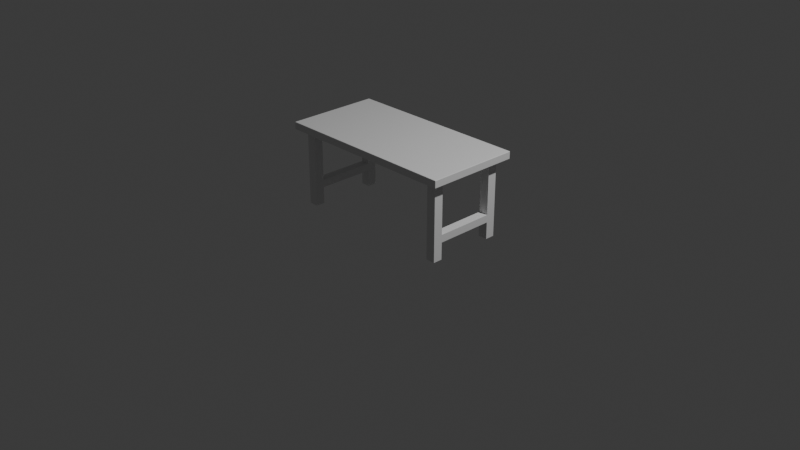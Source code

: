 # Source: stol-03-rama.blend  (saved by Blender 5.2.45; exported with 4.5.12 LTS)
import bpy
from mathutils import Matrix  # noqa: F401  (used for matrix-valued properties, if any)

bpy.ops.wm.read_factory_settings(use_empty=True)
scene = bpy.context.scene
scene.name = 'Scene'

# ---- collections
col_collection = bpy.data.collections.new('Collection'); scene.collection.children.link(col_collection)

# ---- materials (node trees are filled in below, after node groups)
mat_material = bpy.data.materials.new('Material')
mat_material.alpha_threshold = 0.0
mat_material.use_backface_culling_lightprobe_volume = False
mat_material.roughness = 0.5
mat_material.line_color = (0.0, 0.0, 0.0, 1.0)

# ---- material node trees
mat_material.use_nodes = True; mat_material.node_tree.nodes.clear()
_N = mat_material.node_tree.nodes; _L = mat_material.node_tree.links
n0 = _N.new('ShaderNodeOutputMaterial'); n0.name = 'Material Output'; n0.location = (200, 100)
n1 = _N.new('ShaderNodeBsdfPrincipled'); n1.name = 'Principled BSDF'; n1.location = (-200, 100)
n1.inputs[10].default_value = 0.005
_L.new(n1.outputs[0], n0.inputs[0])
n0.is_active_output = True

# ---- world
world_world = bpy.data.worlds.new('World'); scene.world = world_world
world_world.use_nodes = True; world_world.node_tree.nodes.clear()
_N = world_world.node_tree.nodes; _L = world_world.node_tree.links
n0 = _N.new('ShaderNodeOutputWorld'); n0.name = 'World Output'; n0.location = (200, 100)
n1 = _N.new('ShaderNodeBackground'); n1.name = 'Background'; n1.location = (-200, 100)
n1.inputs[0].default_value = (0.05088, 0.05088, 0.05088, 1.0)
_L.new(n1.outputs[0], n0.inputs[0])
n0.is_active_output = True
world_world.color = (0.05088, 0.05088, 0.05088)
world_world.sun_shadow_jitter_overblur = 0.0

# ---- cameras
cam_camera = bpy.data.cameras.new('Camera')
cam_camera.clip_end = 100.0
cam_camera.ortho_scale = 7.314

# ---- lights
light_light = bpy.data.lights.new('Light', 'POINT')
light_light.energy = 1000.0
light_light.shadow_soft_size = 0.1

# ---- meshes
me_cube_002 = bpy.data.meshes.new('Cube.002')
me_cube_002.from_pydata([(-0.05, -0.05, -0.41), (-0.05, -0.05, 0.41), (-0.05, 0.05, -0.41), (-0.05, 0.05, 0.41), (0.05, -0.05, -0.41), (0.05, -0.05, 0.41), (0.05, 0.05, -0.41), (0.05, 0.05, 0.41)], [], [(0, 1, 3, 2), (2, 3, 7, 6), (6, 7, 5, 4), (4, 5, 1, 0), (2, 6, 4, 0), (7, 3, 1, 5)])
_uv = me_cube_002.uv_layers.new(name='UVMap')
_uv.uv.foreach_set('vector', [0.375, 0.0, 0.625, 0.0, 0.625, 0.25, 0.375, 0.25, 0.375, 0.25, 0.625, 0.25, 0.625, 0.5, 0.375, 0.5, 0.375, 0.5, 0.625, 0.5, 0.625, 0.75, 0.375, 0.75, 0.375, 0.75, 0.625, 0.75, 0.625, 1.0, 0.375, 1.0, 0.125, 0.5, 0.375, 0.5, 0.375, 0.75, 0.125, 0.75, 0.625, 0.5, 0.875, 0.5, 0.875, 0.75, 0.625, 0.75])
me_cube_002.update()
me_cube_003 = bpy.data.meshes.new('Cube.003')
me_cube_003.from_pydata([(-0.05, -0.05, -0.41), (-0.05, -0.05, 0.41), (-0.05, 0.05, -0.41), (-0.05, 0.05, 0.41), (0.05, -0.05, -0.41), (0.05, -0.05, 0.41), (0.05, 0.05, -0.41), (0.05, 0.05, 0.41)], [], [(0, 1, 3, 2), (2, 3, 7, 6), (6, 7, 5, 4), (4, 5, 1, 0), (2, 6, 4, 0), (7, 3, 1, 5)])
_uv = me_cube_003.uv_layers.new(name='UVMap')
_uv.uv.foreach_set('vector', [0.375, 0.0, 0.625, 0.0, 0.625, 0.25, 0.375, 0.25, 0.375, 0.25, 0.625, 0.25, 0.625, 0.5, 0.375, 0.5, 0.375, 0.5, 0.625, 0.5, 0.625, 0.75, 0.375, 0.75, 0.375, 0.75, 0.625, 0.75, 0.625, 1.0, 0.375, 1.0, 0.125, 0.5, 0.375, 0.5, 0.375, 0.75, 0.125, 0.75, 0.625, 0.5, 0.875, 0.5, 0.875, 0.75, 0.625, 0.75])
me_cube_003.update()
me_cube_004 = bpy.data.meshes.new('Cube.004')
me_cube_004.from_pydata([(-0.05, -0.05, -0.41), (-0.05, -0.05, 0.41), (-0.05, 0.05, -0.41), (-0.05, 0.05, 0.41), (0.05, -0.05, -0.41), (0.05, -0.05, 0.41), (0.05, 0.05, -0.41), (0.05, 0.05, 0.41)], [], [(0, 1, 3, 2), (2, 3, 7, 6), (6, 7, 5, 4), (4, 5, 1, 0), (2, 6, 4, 0), (7, 3, 1, 5)])
_uv = me_cube_004.uv_layers.new(name='UVMap')
_uv.uv.foreach_set('vector', [0.375, 0.0, 0.625, 0.0, 0.625, 0.25, 0.375, 0.25, 0.375, 0.25, 0.625, 0.25, 0.625, 0.5, 0.375, 0.5, 0.375, 0.5, 0.625, 0.5, 0.625, 0.75, 0.375, 0.75, 0.375, 0.75, 0.625, 0.75, 0.625, 1.0, 0.375, 1.0, 0.125, 0.5, 0.375, 0.5, 0.375, 0.75, 0.125, 0.75, 0.625, 0.5, 0.875, 0.5, 0.875, 0.75, 0.625, 0.75])
me_cube_004.update()
me_cube_006 = bpy.data.meshes.new('Cube.006')
me_cube_006.from_pydata([(-0.05, -0.31, -0.04), (-0.05, -0.31, 0.04), (-0.05, 0.31, -0.04), (-0.05, 0.31, 0.04), (0.05, -0.31, -0.04), (0.05, -0.31, 0.04), (0.05, 0.31, -0.04), (0.05, 0.31, 0.04)], [], [(0, 1, 3, 2), (2, 3, 7, 6), (6, 7, 5, 4), (4, 5, 1, 0), (2, 6, 4, 0), (7, 3, 1, 5)])
_uv = me_cube_006.uv_layers.new(name='UVMap')
_uv.uv.foreach_set('vector', [0.375, 0.0, 0.625, 0.0, 0.625, 0.25, 0.375, 0.25, 0.375, 0.25, 0.625, 0.25, 0.625, 0.5, 0.375, 0.5, 0.375, 0.5, 0.625, 0.5, 0.625, 0.75, 0.375, 0.75, 0.375, 0.75, 0.625, 0.75, 0.625, 1.0, 0.375, 1.0, 0.125, 0.5, 0.375, 0.5, 0.375, 0.75, 0.125, 0.75, 0.625, 0.5, 0.875, 0.5, 0.875, 0.75, 0.625, 0.75])
me_cube_006.update()
me_cube = bpy.data.meshes.new('Cube')
me_cube.from_pydata([(0.995, 0.5, 0.035), (0.995, 0.495, 0.04), (1.0, 0.495, 0.035), (0.995, 0.4985, 0.03854), (0.9979, 0.4979, 0.03789), (0.9985, 0.495, 0.03854), (0.9985, 0.4985, 0.035), (0.995, 0.495, -0.04), (0.995, 0.5, -0.035), (1.0, 0.495, -0.035), (0.995, 0.4985, -0.03854), (0.9979, 0.4979, -0.03789), (0.9985, 0.4985, -0.035), (0.9985, 0.495, -0.03854), (1.0, -0.495, 0.035), (0.995, -0.495, 0.04), (0.995, -0.5, 0.035), (0.9985, -0.495, 0.03854), (0.9979, -0.4979, 0.03789), (0.995, -0.4985, 0.03854), (0.9985, -0.4985, 0.035), (1.0, -0.495, -0.035), (0.995, -0.5, -0.035), (0.995, -0.495, -0.04), (0.9985, -0.4985, -0.035), (0.9979, -0.4979, -0.03789), (0.995, -0.4985, -0.03854), (0.9985, -0.495, -0.03854), (-0.995, 0.5, 0.035), (-1.0, 0.495, 0.035), (-0.995, 0.495, 0.04), (-0.9985, 0.4985, 0.035), (-0.9979, 0.4979, 0.03789), (-0.9985, 0.495, 0.03854), (-0.995, 0.4985, 0.03854), (-1.0, 0.495, -0.035), (-0.995, 0.5, -0.035), (-0.995, 0.495, -0.04), (-0.9985, 0.4985, -0.035), (-0.9979, 0.4979, -0.03789), (-0.995, 0.4985, -0.03854), (-0.9985, 0.495, -0.03854), (-1.0, -0.495, 0.035), (-0.995, -0.5, 0.035), (-0.995, -0.495, 0.04), (-0.9985, -0.4985, 0.035), (-0.9979, -0.4979, 0.03789), (-0.995, -0.4985, 0.03854), (-0.9985, -0.495, 0.03854), (-0.995, -0.495, -0.04), (-0.995, -0.5, -0.035), (-1.0, -0.495, -0.035), (-0.995, -0.4985, -0.03854), (-0.9979, -0.4979, -0.03789), (-0.9985, -0.4985, -0.035), (-0.9985, -0.495, -0.03854)], [], [(0, 3, 4, 6), (1, 5, 4, 3), (2, 6, 4, 5), (7, 10, 11, 13), (8, 12, 11, 10), (9, 13, 11, 12), (14, 17, 18, 20), (15, 19, 18, 17), (16, 20, 18, 19), (21, 24, 25, 27), (22, 26, 25, 24), (23, 27, 25, 26), (28, 31, 32, 34), (29, 33, 32, 31), (30, 34, 32, 33), (35, 38, 39, 41), (36, 40, 39, 38), (37, 41, 39, 40), (42, 45, 46, 48), (43, 47, 46, 45), (44, 48, 46, 47), (49, 52, 53, 55), (50, 54, 53, 52), (51, 55, 53, 54), (37, 49, 55, 41), (41, 55, 51, 35), (7, 37, 40, 10), (10, 40, 36, 8), (2, 9, 12, 6), (6, 12, 8, 0), (50, 43, 45, 54), (54, 45, 42, 51), (16, 22, 24, 20), (20, 24, 21, 14), (28, 36, 38, 31), (31, 38, 35, 29), (15, 44, 47, 19), (19, 47, 43, 16), (1, 15, 17, 5), (5, 17, 14, 2), (49, 23, 26, 52), (52, 26, 22, 50), (44, 30, 33, 48), (48, 33, 29, 42), (30, 1, 3, 34), (34, 3, 0, 28), (23, 7, 13, 27), (27, 13, 9, 21), (36, 28, 0, 8), (9, 2, 14, 21), (1, 30, 44, 15), (37, 7, 23, 49), (22, 16, 43, 50), (51, 42, 29, 35)])
_uv = me_cube.uv_layers.new(name='UVMap')
_uv.uv.foreach_set('vector', [0.6094, 0.4994, 0.6253, 0.4997, 0.6228, 0.5001, 0.6094, 0.5, 0.6256, 0.5013, 0.625, 0.5013, 0.6228, 0.5001, 0.6253, 0.4997, 0.6094, 0.5013, 0.6094, 0.5, 0.6228, 0.5001, 0.625, 0.5013, 0.3744, 0.5013, 0.3747, 0.4997, 0.3771, 0.5002, 0.375, 0.5013, 0.3906, 0.4994, 0.3906, 0.5, 0.3771, 0.5002, 0.3747, 0.4997, 0.3906, 0.5013, 0.375, 0.5013, 0.3771, 0.5002, 0.3906, 0.5, 0.6094, 0.7487, 0.625, 0.7488, 0.6229, 0.7498, 0.6094, 0.75, 0.6256, 0.7488, 0.6253, 0.7503, 0.6229, 0.7498, 0.625, 0.7488, 0.6094, 0.7506, 0.6094, 0.75, 0.6229, 0.7498, 0.6253, 0.7503, 0.3906, 0.7488, 0.3906, 0.75, 0.3772, 0.7499, 0.375, 0.7488, 0.3906, 0.7506, 0.3747, 0.7503, 0.3772, 0.7499, 0.3906, 0.75, 0.3744, 0.7487, 0.375, 0.7488, 0.3772, 0.7499, 0.3747, 0.7503, 0.6094, 0.2506, 0.6094, 0.25, 0.6217, 0.2497, 0.625, 0.2506, 0.6094, 0.2487, 0.625, 0.2488, 0.6217, 0.2497, 0.6094, 0.25, 0.8744, 0.5013, 0.8744, 0.5, 0.8747, 0.5, 0.875, 0.5013, 0.3906, 0.2488, 0.3906, 0.25, 0.3783, 0.2501, 0.375, 0.2488, 0.3906, 0.2506, 0.375, 0.2506, 0.3783, 0.2501, 0.3906, 0.25, 0.1256, 0.5013, 0.125, 0.5013, 0.125, 0.5005, 0.1256, 0.5, 0.6094, 0.00125, 0.6094, 0.0, 0.6184, 0.0, 0.625, 0.00125, 0.6094, 0.9994, 0.625, 0.9994, 0.625, 0.9997, 0.6094, 1.0, 0.8744, 0.7487, 0.875, 0.7488, 0.875, 0.7495, 0.8744, 0.75, 0.1256, 0.7488, 0.1256, 0.75, 0.1253, 0.75, 0.125, 0.7488, 0.3906, 0.9994, 0.3906, 1.0, 0.3816, 1.0, 0.375, 0.9994, 0.3906, 0.00125, 0.375, 0.00125, 0.375, 0.0005283, 0.3906, 0.0, 0.1256, 0.5013, 0.1256, 0.7488, 0.125, 0.7488, 0.125, 0.5013, 0.375, 0.2488, 0.375, 0.00125, 0.3906, 0.00125, 0.3906, 0.2488, 0.3744, 0.5013, 0.1256, 0.5013, 0.1256, 0.5, 0.3747, 0.4997, 0.3747, 0.4997, 0.375, 0.2506, 0.3906, 0.2506, 0.3906, 0.4994, 0.6094, 0.5013, 0.3906, 0.5013, 0.3906, 0.5, 0.6094, 0.5, 0.6094, 0.5, 0.3906, 0.5, 0.3906, 0.4994, 0.6094, 0.4994, 0.3906, 0.9994, 0.6094, 0.9994, 0.6094, 1.0, 0.3906, 1.0, 0.3906, 0.0, 0.6094, 0.0, 0.6094, 0.00125, 0.3906, 0.00125, 0.6094, 0.7506, 0.3906, 0.7506, 0.3906, 0.75, 0.6094, 0.75, 0.6094, 0.75, 0.3906, 0.75, 0.3906, 0.7488, 0.6094, 0.7487, 0.6094, 0.2506, 0.3906, 0.2506, 0.3906, 0.25, 0.6094, 0.25, 0.6094, 0.25, 0.3906, 0.25, 0.3906, 0.2488, 0.6094, 0.2487, 0.6256, 0.7488, 0.8744, 0.7487, 0.8744, 0.75, 0.6253, 0.7503, 0.6253, 0.7503, 0.625, 0.9994, 0.6094, 0.9994, 0.6094, 0.7506, 0.6256, 0.5013, 0.6256, 0.7488, 0.625, 0.7488, 0.625, 0.5013, 0.625, 0.5013, 0.625, 0.7488, 0.6094, 0.7487, 0.6094, 0.5013, 0.1256, 0.7488, 0.3744, 0.7487, 0.3747, 0.7503, 0.1256, 0.75, 0.375, 0.9994, 0.3747, 0.7503, 0.3906, 0.7506, 0.3906, 0.9994, 0.8744, 0.7487, 0.8744, 0.5013, 0.875, 0.5013, 0.875, 0.7488, 0.625, 0.00125, 0.625, 0.2488, 0.6094, 0.2487, 0.6094, 0.00125, 0.8744, 0.5013, 0.6256, 0.5013, 0.6253, 0.4997, 0.8744, 0.5, 0.625, 0.2506, 0.6253, 0.4997, 0.6094, 0.4994, 0.6094, 0.2506, 0.3744, 0.7487, 0.3744, 0.5013, 0.375, 0.5013, 0.375, 0.7488, 0.375, 0.7488, 0.375, 0.5013, 0.3906, 0.5013, 0.3906, 0.7488, 0.3906, 0.2506, 0.6094, 0.2506, 0.6094, 0.4994, 0.3906, 0.4994, 0.3906, 0.5013, 0.6094, 0.5013, 0.6094, 0.7487, 0.3906, 0.7488, 0.6256, 0.5013, 0.8744, 0.5013, 0.8744, 0.7487, 0.6256, 0.7488, 0.1256, 0.5013, 0.3744, 0.5013, 0.3744, 0.7487, 0.1256, 0.7488, 0.3906, 0.7506, 0.6094, 0.7506, 0.6094, 0.9994, 0.3906, 0.9994, 0.3906, 0.00125, 0.6094, 0.00125, 0.6094, 0.2487, 0.3906, 0.2488])
me_cube.materials.append(mat_material)
me_cube.use_mirror_vertex_groups = False
me_cube.update()
me_cube_001 = bpy.data.meshes.new('Cube.001')
me_cube_001.from_pydata([(-0.05, -0.05, -0.41), (-0.05, -0.05, 0.41), (-0.05, 0.05, -0.41), (-0.05, 0.05, 0.41), (0.05, -0.05, -0.41), (0.05, -0.05, 0.41), (0.05, 0.05, -0.41), (0.05, 0.05, 0.41)], [], [(0, 1, 3, 2), (2, 3, 7, 6), (6, 7, 5, 4), (4, 5, 1, 0), (2, 6, 4, 0), (7, 3, 1, 5)])
_uv = me_cube_001.uv_layers.new(name='UVMap')
_uv.uv.foreach_set('vector', [0.375, 0.0, 0.625, 0.0, 0.625, 0.25, 0.375, 0.25, 0.375, 0.25, 0.625, 0.25, 0.625, 0.5, 0.375, 0.5, 0.375, 0.5, 0.625, 0.5, 0.625, 0.75, 0.375, 0.75, 0.375, 0.75, 0.625, 0.75, 0.625, 1.0, 0.375, 1.0, 0.125, 0.5, 0.375, 0.5, 0.375, 0.75, 0.125, 0.75, 0.625, 0.5, 0.875, 0.5, 0.875, 0.75, 0.625, 0.75])
me_cube_001.update()
me_cube_005 = bpy.data.meshes.new('Cube.005')
me_cube_005.from_pydata([(-0.05, -0.31, -0.04), (-0.05, -0.31, 0.04), (-0.05, 0.31, -0.04), (-0.05, 0.31, 0.04), (0.05, -0.31, -0.04), (0.05, -0.31, 0.04), (0.05, 0.31, -0.04), (0.05, 0.31, 0.04)], [], [(0, 1, 3, 2), (2, 3, 7, 6), (6, 7, 5, 4), (4, 5, 1, 0), (2, 6, 4, 0), (7, 3, 1, 5)])
_uv = me_cube_005.uv_layers.new(name='UVMap')
_uv.uv.foreach_set('vector', [0.375, 0.0, 0.625, 0.0, 0.625, 0.25, 0.375, 0.25, 0.375, 0.25, 0.625, 0.25, 0.625, 0.5, 0.375, 0.5, 0.375, 0.5, 0.625, 0.5, 0.625, 0.75, 0.375, 0.75, 0.375, 0.75, 0.625, 0.75, 0.625, 1.0, 0.375, 1.0, 0.125, 0.5, 0.375, 0.5, 0.375, 0.75, 0.125, 0.75, 0.625, 0.5, 0.875, 0.5, 0.875, 0.75, 0.625, 0.75])
me_cube_005.update()

# ---- objects
ob_noga_lp = bpy.data.objects.new('Noga_LP', me_cube_002)
ob_noga_pt = bpy.data.objects.new('Noga_PT', me_cube_003)
ob_noga_lt = bpy.data.objects.new('Noga_LT', me_cube_004)
ob_poprzeczka_l = bpy.data.objects.new('Poprzeczka_L', me_cube_006)
ob_blat = bpy.data.objects.new('Blat', me_cube)
ob_light = bpy.data.objects.new('Light', light_light)
ob_camera = bpy.data.objects.new('Camera', cam_camera)
ob_noga_pp = bpy.data.objects.new('Noga_PP', me_cube_001)
ob_poprzeczka_p = bpy.data.objects.new('Poprzeczka_P', me_cube_005)

# ---- transforms, parenting, visibility, modifiers, constraints
ob_noga_lp.location = (-0.86, -0.36, 0.41)
ob_noga_pt.location = (0.86, 0.36, 0.41)
ob_noga_lt.location = (-0.86, 0.36, 0.41)
ob_poprzeczka_l.location = (-0.86, 0.0, 0.22)
ob_blat.location = (0.0, 0.0, 0.86)
ob_blat.lock_rotations_4d = False
ob_blat.empty_display_type = 'ARROWS'
ob_blat.lineart.crease_threshold = 0.0
ob_light.location = (4.076, 1.005, 5.904)
ob_light.rotation_euler = (0.6503, 0.05522, 1.866)
ob_light.lock_rotations_4d = False
ob_light.empty_display_type = 'ARROWS'
ob_light.color = (0.0, 0.0, 0.0, 0.0)
ob_light.lineart.crease_threshold = 0.0
ob_camera.location = (7.359, -6.926, 4.958)
ob_camera.rotation_euler = (1.109, 0.0, 0.8149)
ob_camera.lock_rotations_4d = False
ob_camera.empty_display_type = 'ARROWS'
ob_camera.color = (0.0, 0.0, 0.0, 0.0)
ob_camera.display_type = 'WIRE'
ob_camera.lineart.crease_threshold = 0.0
ob_noga_pp.location = (0.86, -0.36, 0.41)
ob_poprzeczka_p.location = (0.86, 0.0, 0.22)

# ---- collection membership
scene.collection.objects.link(ob_noga_lp)
scene.collection.objects.link(ob_noga_pt)
scene.collection.objects.link(ob_noga_lt)
scene.collection.objects.link(ob_poprzeczka_l)
col_collection.objects.link(ob_blat)
col_collection.objects.link(ob_light)
col_collection.objects.link(ob_camera)
col_collection.objects.link(ob_noga_pp)
col_collection.objects.link(ob_poprzeczka_p)

# ---- scene / render settings (as saved in the file)
scene.camera = ob_camera
scene.frame_start = 1; scene.frame_end = 250; scene.frame_set(1)
scene.render.engine = 'BLENDER_EEVEE_NEXT'
scene.render.bake_bias = 0.0
scene.render.bake_samples = 0
scene.render.compositor_device = 'GPU'
scene.eevee.use_volume_custom_range = False
scene.eevee.fast_gi_thickness_near = 0.1
scene.eevee.fast_gi_thickness_far = 0.0
scene.eevee.ray_tracing_options.screen_trace_thickness = 0.1
bpy.context.view_layer.update()
